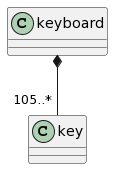

The diagram above was rendered by PlantUML. Its source (embedded in the PNG):
@startuml
class keyboard 
class key 

keyboard *-- "105..*"  key
@enduml